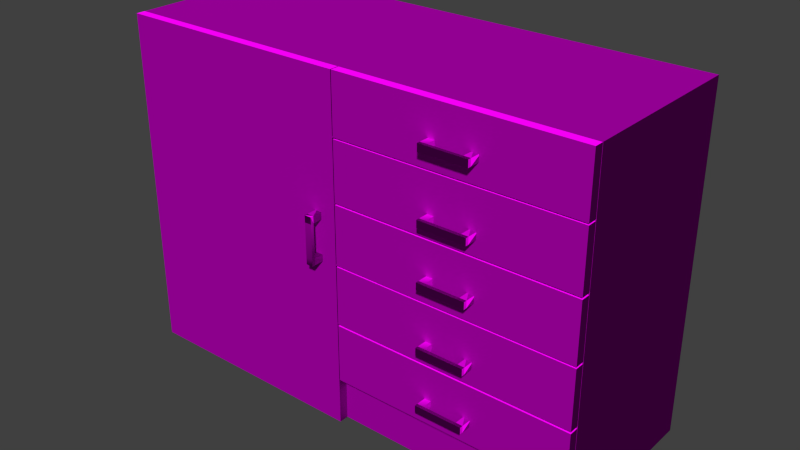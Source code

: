 # Source: decoration_furniture_board_3.blend  (saved by Blender 2.70.0; exported with 4.5.12 LTS)
import bpy
from mathutils import Matrix  # noqa: F401  (used for matrix-valued properties, if any)

bpy.ops.wm.read_factory_settings(use_empty=True)
scene = bpy.context.scene
scene.name = 'Scene'

# ---- collections
col_collection_1 = bpy.data.collections.new('Collection 1'); scene.collection.children.link(col_collection_1)

# ---- images (referenced by path relative to the original .blend; pixels are not part of the script)
import os
ASSET_DIR = os.environ.get("B2B_ASSET_DIR", "")  # directory of the original .blend (textures are referenced by path, not embedded)
HERE = os.path.dirname(os.path.abspath(__file__))  # packed textures are extracted next to this script under _unpacked/

def load_image(name, relpath, width, height, colorspace="sRGB"):
    """Load a texture the original file referenced (path relative to the .blend, or extracted next to this script)."""
    p = next((c for c in (os.path.join(HERE, relpath), os.path.join(ASSET_DIR, relpath)) if relpath and os.path.exists(c)), "")
    if p:
        img = bpy.data.images.load(p, check_existing=True)
        img.name = name
    else:  # same state as the original file: an image datablock whose file is absent (Cycles renders it pink)
        img = bpy.data.images.new(name, width, height)
        img.source = "FILE"
        img.filepath = "//" + (relpath or name)
    img.colorspace_settings.name = colorspace
    return img
img_decoration_furniture_wood_2_normal_jpg = load_image('decoration_furniture_wood_2_normal.jpg', 'Texturen/decoration_furniture_wood_2_normal.jpg', 1024, 1024, 'sRGB')
img_decoration_furniture_wood_2_diffuse_jpg = load_image('decoration_furniture_wood_2_diffuse.jpg', 'Texturen/decoration_furniture_wood_2_diffuse.jpg', 1024, 1024, 'sRGB')
img_decoration_furniture_wood_1_normal_jpg = load_image('decoration_furniture_wood_1_normal.jpg', 'Texturen/decoration_furniture_wood_1_normal.jpg', 1024, 1024, 'sRGB')
img_decoration_furniture_wood_1_diffuse_jpg = load_image('decoration_furniture_wood_1_diffuse.jpg', 'Texturen/decoration_furniture_wood_1_diffuse.jpg', 1024, 1024, 'sRGB')

# ---- materials (node trees are filled in below, after node groups)
mat_decoration_furniture_board_3_opener_wood_2 = bpy.data.materials.new('decoration_furniture_board_3_opener_wood_2')
mat_decoration_furniture_board_3_opener_wood_2.alpha_threshold = 0.0
mat_decoration_furniture_board_3_opener_wood_2.roughness = 0.5
mat_decoration_furniture_board_3_opener_wood_2.line_color = (0.0, 0.0, 0.0, 1.0)
mat_decoration_furniture_board_3_base_wood_1 = bpy.data.materials.new('decoration_furniture_board_3_base_wood_1')
mat_decoration_furniture_board_3_base_wood_1.alpha_threshold = 0.0
mat_decoration_furniture_board_3_base_wood_1.roughness = 0.5
mat_decoration_furniture_board_3_base_wood_1.line_color = (0.0, 0.0, 0.0, 1.0)

# ---- material node trees
mat_decoration_furniture_board_3_opener_wood_2.use_nodes = True; mat_decoration_furniture_board_3_opener_wood_2.node_tree.nodes.clear()
_N = mat_decoration_furniture_board_3_opener_wood_2.node_tree.nodes; _L = mat_decoration_furniture_board_3_opener_wood_2.node_tree.links
n0 = _N.new('ShaderNodeOutputMaterial'); n0.name = 'Material Output'; n0.location = (300, 300)
n1 = _N.new('ShaderNodeTexCoord'); n1.name = 'Texture Coordinate'; n1.location = (-638, 326)
n2 = _N.new('ShaderNodeTexImage'); n2.name = 'Image Texture.001'; n2.location = (-411, 166)
n2.width = 140
n2.image = img_decoration_furniture_wood_2_normal_jpg
n3 = _N.new('ShaderNodeNormalMap'); n3.name = 'Normal Map'; n3.location = (-201, 163)
n4 = _N.new('ShaderNodeTexImage'); n4.name = 'Image Texture'; n4.location = (-386, 457)
n4.width = 140
n4.image = img_decoration_furniture_wood_2_diffuse_jpg
n5 = _N.new('ShaderNodeBsdfDiffuse'); n5.name = 'Diffuse BSDF'; n5.location = (10, 300)
_L.new(n5.outputs[0], n0.inputs[0])
_L.new(n1.outputs[2], n4.inputs[0])
_L.new(n1.outputs[2], n2.inputs[0])
_L.new(n4.outputs[0], n5.inputs[0])
_L.new(n3.outputs[0], n5.inputs[2])
_L.new(n2.outputs[0], n3.inputs[1])
n0.is_active_output = True
mat_decoration_furniture_board_3_base_wood_1.use_nodes = True; mat_decoration_furniture_board_3_base_wood_1.node_tree.nodes.clear()
_N = mat_decoration_furniture_board_3_base_wood_1.node_tree.nodes; _L = mat_decoration_furniture_board_3_base_wood_1.node_tree.links
n0 = _N.new('ShaderNodeOutputMaterial'); n0.name = 'Material Output'; n0.location = (300, 300)
n1 = _N.new('ShaderNodeTexCoord'); n1.name = 'Texture Coordinate'; n1.location = (-638, 326)
n2 = _N.new('ShaderNodeTexImage'); n2.name = 'Image Texture.001'; n2.location = (-411, 166)
n2.width = 140
n2.image = img_decoration_furniture_wood_1_normal_jpg
n3 = _N.new('ShaderNodeNormalMap'); n3.name = 'Normal Map'; n3.location = (-201, 163)
n4 = _N.new('ShaderNodeTexImage'); n4.name = 'Image Texture'; n4.location = (-386, 457)
n4.width = 140
n4.image = img_decoration_furniture_wood_1_diffuse_jpg
n5 = _N.new('ShaderNodeBsdfDiffuse'); n5.name = 'Diffuse BSDF'; n5.location = (10, 300)
_L.new(n5.outputs[0], n0.inputs[0])
_L.new(n1.outputs[2], n4.inputs[0])
_L.new(n1.outputs[2], n2.inputs[0])
_L.new(n4.outputs[0], n5.inputs[0])
_L.new(n3.outputs[0], n5.inputs[2])
_L.new(n2.outputs[0], n3.inputs[1])
n0.is_active_output = True

# ---- world
world_world = bpy.data.worlds.new('World'); scene.world = world_world
world_world.color = (0.05088, 0.05088, 0.05088)
world_world.use_sun_shadow = False
world_world.sun_shadow_jitter_overblur = 0.0
world_world.cycles.sampling_method = 'MANUAL'
world_world.cycles.sample_map_resolution = 256

# ---- meshes
me_cube_013 = bpy.data.meshes.new('Cube.013')
me_cube_013.from_pydata([(-0.03147, -0.08147, 0.03147), (-0.03147, 0.03147, 0.03147), (-0.03147, 0.03147, -0.03147), (-0.03147, -0.08147, -0.03147), (0.03147, -0.08147, 0.03147), (0.03147, 0.03147, 0.03147), (0.03147, 0.03147, -0.03147), (0.03147, -0.08147, -0.03147), (-0.03147, -0.1115, 0.03147), (-0.03147, -0.1115, -0.03147), (0.03147, -0.1115, 0.03147), (0.03147, -0.1115, -0.03147), (-0.3415, -0.08147, 0.03147), (-0.3415, -0.08147, -0.03147), (-0.3415, -0.1115, 0.03147), (-0.3415, -0.1115, -0.03147), (-0.4015, -0.08147, 0.03147), (-0.4015, -0.08147, -0.03147), (-0.4015, -0.1115, 0.03147), (-0.4015, -0.1115, -0.03147), (-0.3415, 0.02853, 0.03147), (-0.3415, 0.02853, -0.03147), (-0.4015, 0.02853, 0.03147), (-0.4015, 0.02853, -0.03147)], [], [(4, 5, 1, 0), (7, 4, 10, 11), (6, 7, 3, 2), (3, 9, 15, 13), (0, 1, 2, 3), (7, 6, 5, 4), (3, 7, 11, 9), (4, 0, 8, 10), (13, 15, 19, 17), (8, 0, 12, 14), (9, 8, 14, 15), (0, 3, 13, 12), (16, 17, 19, 18), (14, 12, 16, 18), (15, 14, 18, 19), (16, 12, 20, 22), (20, 21, 23, 22), (13, 17, 23, 21), (17, 16, 22, 23), (12, 13, 21, 20), (8, 9, 11, 10)])
_uv = me_cube_013.uv_layers.new(name='UVMap')
_uv.uv.foreach_set('vector', [0.01861, 0.9599, 0.01524, 0.9562, 0.02381, 0.9475, 0.0404, 0.932, 6.506e-05, 0.9999, 0.01861, 0.9599, 0.01618, 0.9531, 0.01532, 0.9751, 0.01557, 0.9672, 6.506e-05, 0.9999, 0.01935, 0.932, 0.02381, 0.9531, 0.01935, 0.932, 0.04743, 0.9328, 0.4035, 0.08191, 0.384, 0.06558, 0.0404, 0.932, 0.02381, 0.9475, 0.02381, 0.9531, 0.01935, 0.932, 6.506e-05, 0.9999, 0.01557, 0.9672, 0.01524, 0.9562, 0.01861, 0.9599, 0.01935, 0.932, 6.506e-05, 0.9999, 0.01532, 0.9751, 0.04743, 0.9328, 0.01861, 0.9599, 0.0404, 0.932, 0.02092, 0.9158, 0.01618, 0.9531, 0.384, 0.06558, 0.4035, 0.08191, 0.4069, 0.04666, 0.4043, 0.03939, 0.02092, 0.9158, 0.0404, 0.932, 0.4054, 0.06577, 0.3772, 0.06484, 0.04743, 0.9328, 0.02092, 0.9158, 0.3772, 0.06484, 0.4035, 0.08191, 0.0404, 0.932, 0.01935, 0.932, 0.384, 0.06558, 0.4054, 0.06577, 0.4234, 6.506e-05, 0.4043, 0.03939, 0.4069, 0.04666, 0.4082, 0.02505, 0.3772, 0.06484, 0.4054, 0.06577, 0.4234, 6.506e-05, 0.4082, 0.02505, 0.4035, 0.08191, 0.3772, 0.06484, 0.4082, 0.02505, 0.4069, 0.04666, 0.4234, 6.506e-05, 0.4054, 0.06577, 0.405, 0.04569, 0.4078, 0.03674, 0.405, 0.04569, 0.4011, 0.04694, 0.4041, 0.0414, 0.4078, 0.03674, 0.384, 0.06558, 0.4043, 0.03939, 0.4041, 0.0414, 0.4011, 0.04694, 0.4043, 0.03939, 0.4234, 6.506e-05, 0.4078, 0.03674, 0.4041, 0.0414, 0.4054, 0.06577, 0.384, 0.06558, 0.4011, 0.04694, 0.405, 0.04569, 0.02092, 0.9158, 0.04743, 0.9328, 0.01532, 0.9751, 0.01618, 0.9531])
me_cube_013.materials.append(mat_decoration_furniture_board_3_opener_wood_2)
me_cube_013.use_remesh_preserve_volume = False
me_cube_013.use_remesh_preserve_attributes = False
me_cube_013.use_mirror_vertex_groups = False
me_cube_013.update()
me_cube_012 = bpy.data.meshes.new('Cube.012')
me_cube_012.from_pydata([(-0.03147, -0.08147, 0.03147), (-0.03147, 0.03147, 0.03147), (-0.03147, 0.03147, -0.03147), (-0.03147, -0.08147, -0.03147), (0.03147, -0.08147, 0.03147), (0.03147, 0.03147, 0.03147), (0.03147, 0.03147, -0.03147), (0.03147, -0.08147, -0.03147), (-0.03147, -0.1115, 0.03147), (-0.03147, -0.1115, -0.03147), (0.03147, -0.1115, 0.03147), (0.03147, -0.1115, -0.03147), (-0.3415, -0.08147, 0.03147), (-0.3415, -0.08147, -0.03147), (-0.3415, -0.1115, 0.03147), (-0.3415, -0.1115, -0.03147), (-0.4015, -0.08147, 0.03147), (-0.4015, -0.08147, -0.03147), (-0.4015, -0.1115, 0.03147), (-0.4015, -0.1115, -0.03147), (-0.3415, 0.02853, 0.03147), (-0.3415, 0.02853, -0.03147), (-0.4015, 0.02853, 0.03147), (-0.4015, 0.02853, -0.03147)], [], [(4, 5, 1, 0), (7, 4, 10, 11), (6, 7, 3, 2), (3, 9, 15, 13), (0, 1, 2, 3), (7, 6, 5, 4), (3, 7, 11, 9), (4, 0, 8, 10), (13, 15, 19, 17), (8, 0, 12, 14), (9, 8, 14, 15), (0, 3, 13, 12), (16, 17, 19, 18), (14, 12, 16, 18), (15, 14, 18, 19), (16, 12, 20, 22), (20, 21, 23, 22), (13, 17, 23, 21), (17, 16, 22, 23), (12, 13, 21, 20), (8, 9, 11, 10)])
_uv = me_cube_012.uv_layers.new(name='UVMap')
_uv.uv.foreach_set('vector', [0.01861, 0.9599, 0.01524, 0.9562, 0.02381, 0.9475, 0.0404, 0.932, 6.506e-05, 0.9999, 0.01861, 0.9599, 0.01618, 0.9531, 0.01532, 0.9751, 0.01557, 0.9672, 6.506e-05, 0.9999, 0.01935, 0.932, 0.02381, 0.9531, 0.01935, 0.932, 0.04743, 0.9328, 0.4035, 0.08191, 0.384, 0.06558, 0.0404, 0.932, 0.02381, 0.9475, 0.02381, 0.9531, 0.01935, 0.932, 6.506e-05, 0.9999, 0.01557, 0.9672, 0.01524, 0.9562, 0.01861, 0.9599, 0.01935, 0.932, 6.506e-05, 0.9999, 0.01532, 0.9751, 0.04743, 0.9328, 0.01861, 0.9599, 0.0404, 0.932, 0.02092, 0.9158, 0.01618, 0.9531, 0.384, 0.06558, 0.4035, 0.08191, 0.4069, 0.04666, 0.4043, 0.03939, 0.02092, 0.9158, 0.0404, 0.932, 0.4054, 0.06577, 0.3772, 0.06484, 0.04743, 0.9328, 0.02092, 0.9158, 0.3772, 0.06484, 0.4035, 0.08191, 0.0404, 0.932, 0.01935, 0.932, 0.384, 0.06558, 0.4054, 0.06577, 0.4234, 6.506e-05, 0.4043, 0.03939, 0.4069, 0.04666, 0.4082, 0.02505, 0.3772, 0.06484, 0.4054, 0.06577, 0.4234, 6.506e-05, 0.4082, 0.02505, 0.4035, 0.08191, 0.3772, 0.06484, 0.4082, 0.02505, 0.4069, 0.04666, 0.4234, 6.506e-05, 0.4054, 0.06577, 0.405, 0.04569, 0.4078, 0.03674, 0.405, 0.04569, 0.4011, 0.04694, 0.4041, 0.0414, 0.4078, 0.03674, 0.384, 0.06558, 0.4043, 0.03939, 0.4041, 0.0414, 0.4011, 0.04694, 0.4043, 0.03939, 0.4234, 6.506e-05, 0.4078, 0.03674, 0.4041, 0.0414, 0.4054, 0.06577, 0.384, 0.06558, 0.4011, 0.04694, 0.405, 0.04569, 0.02092, 0.9158, 0.04743, 0.9328, 0.01532, 0.9751, 0.01618, 0.9531])
me_cube_012.materials.append(mat_decoration_furniture_board_3_opener_wood_2)
me_cube_012.use_remesh_preserve_volume = False
me_cube_012.use_remesh_preserve_attributes = False
me_cube_012.use_mirror_vertex_groups = False
me_cube_012.update()
me_cube_011 = bpy.data.meshes.new('Cube.011')
me_cube_011.from_pydata([(-0.03147, -0.08147, 0.03147), (-0.03147, 0.03147, 0.03147), (-0.03147, 0.03147, -0.03147), (-0.03147, -0.08147, -0.03147), (0.03147, -0.08147, 0.03147), (0.03147, 0.03147, 0.03147), (0.03147, 0.03147, -0.03147), (0.03147, -0.08147, -0.03147), (-0.03147, -0.1115, 0.03147), (-0.03147, -0.1115, -0.03147), (0.03147, -0.1115, 0.03147), (0.03147, -0.1115, -0.03147), (-0.3415, -0.08147, 0.03147), (-0.3415, -0.08147, -0.03147), (-0.3415, -0.1115, 0.03147), (-0.3415, -0.1115, -0.03147), (-0.4015, -0.08147, 0.03147), (-0.4015, -0.08147, -0.03147), (-0.4015, -0.1115, 0.03147), (-0.4015, -0.1115, -0.03147), (-0.3415, 0.02853, 0.03147), (-0.3415, 0.02853, -0.03147), (-0.4015, 0.02853, 0.03147), (-0.4015, 0.02853, -0.03147)], [], [(4, 5, 1, 0), (7, 4, 10, 11), (6, 7, 3, 2), (3, 9, 15, 13), (0, 1, 2, 3), (7, 6, 5, 4), (3, 7, 11, 9), (4, 0, 8, 10), (13, 15, 19, 17), (8, 0, 12, 14), (9, 8, 14, 15), (0, 3, 13, 12), (16, 17, 19, 18), (14, 12, 16, 18), (15, 14, 18, 19), (16, 12, 20, 22), (20, 21, 23, 22), (13, 17, 23, 21), (17, 16, 22, 23), (12, 13, 21, 20), (8, 9, 11, 10)])
_uv = me_cube_011.uv_layers.new(name='UVMap')
_uv.uv.foreach_set('vector', [0.01861, 0.9599, 0.01524, 0.9562, 0.02381, 0.9475, 0.0404, 0.932, 6.506e-05, 0.9999, 0.01861, 0.9599, 0.01618, 0.9531, 0.01532, 0.9751, 0.01557, 0.9672, 6.506e-05, 0.9999, 0.01935, 0.932, 0.02381, 0.9531, 0.01935, 0.932, 0.04743, 0.9328, 0.4035, 0.08191, 0.384, 0.06558, 0.0404, 0.932, 0.02381, 0.9475, 0.02381, 0.9531, 0.01935, 0.932, 6.506e-05, 0.9999, 0.01557, 0.9672, 0.01524, 0.9562, 0.01861, 0.9599, 0.01935, 0.932, 6.506e-05, 0.9999, 0.01532, 0.9751, 0.04743, 0.9328, 0.01861, 0.9599, 0.0404, 0.932, 0.02092, 0.9158, 0.01618, 0.9531, 0.384, 0.06558, 0.4035, 0.08191, 0.4069, 0.04666, 0.4043, 0.03939, 0.02092, 0.9158, 0.0404, 0.932, 0.4054, 0.06577, 0.3772, 0.06484, 0.04743, 0.9328, 0.02092, 0.9158, 0.3772, 0.06484, 0.4035, 0.08191, 0.0404, 0.932, 0.01935, 0.932, 0.384, 0.06558, 0.4054, 0.06577, 0.4234, 6.506e-05, 0.4043, 0.03939, 0.4069, 0.04666, 0.4082, 0.02505, 0.3772, 0.06484, 0.4054, 0.06577, 0.4234, 6.506e-05, 0.4082, 0.02505, 0.4035, 0.08191, 0.3772, 0.06484, 0.4082, 0.02505, 0.4069, 0.04666, 0.4234, 6.506e-05, 0.4054, 0.06577, 0.405, 0.04569, 0.4078, 0.03674, 0.405, 0.04569, 0.4011, 0.04694, 0.4041, 0.0414, 0.4078, 0.03674, 0.384, 0.06558, 0.4043, 0.03939, 0.4041, 0.0414, 0.4011, 0.04694, 0.4043, 0.03939, 0.4234, 6.506e-05, 0.4078, 0.03674, 0.4041, 0.0414, 0.4054, 0.06577, 0.384, 0.06558, 0.4011, 0.04694, 0.405, 0.04569, 0.02092, 0.9158, 0.04743, 0.9328, 0.01532, 0.9751, 0.01618, 0.9531])
me_cube_011.materials.append(mat_decoration_furniture_board_3_opener_wood_2)
me_cube_011.use_remesh_preserve_volume = False
me_cube_011.use_remesh_preserve_attributes = False
me_cube_011.use_mirror_vertex_groups = False
me_cube_011.update()
me_cube_010 = bpy.data.meshes.new('Cube.010')
me_cube_010.from_pydata([(-0.03147, -0.08147, 0.03147), (-0.03147, 0.03147, 0.03147), (-0.03147, 0.03147, -0.03147), (-0.03147, -0.08147, -0.03147), (0.03147, -0.08147, 0.03147), (0.03147, 0.03147, 0.03147), (0.03147, 0.03147, -0.03147), (0.03147, -0.08147, -0.03147), (-0.03147, -0.1115, 0.03147), (-0.03147, -0.1115, -0.03147), (0.03147, -0.1115, 0.03147), (0.03147, -0.1115, -0.03147), (-0.3415, -0.08147, 0.03147), (-0.3415, -0.08147, -0.03147), (-0.3415, -0.1115, 0.03147), (-0.3415, -0.1115, -0.03147), (-0.4015, -0.08147, 0.03147), (-0.4015, -0.08147, -0.03147), (-0.4015, -0.1115, 0.03147), (-0.4015, -0.1115, -0.03147), (-0.3415, 0.02853, 0.03147), (-0.3415, 0.02853, -0.03147), (-0.4015, 0.02853, 0.03147), (-0.4015, 0.02853, -0.03147)], [], [(4, 5, 1, 0), (7, 4, 10, 11), (6, 7, 3, 2), (3, 9, 15, 13), (0, 1, 2, 3), (7, 6, 5, 4), (3, 7, 11, 9), (4, 0, 8, 10), (13, 15, 19, 17), (8, 0, 12, 14), (9, 8, 14, 15), (0, 3, 13, 12), (16, 17, 19, 18), (14, 12, 16, 18), (15, 14, 18, 19), (16, 12, 20, 22), (20, 21, 23, 22), (13, 17, 23, 21), (17, 16, 22, 23), (12, 13, 21, 20), (8, 9, 11, 10)])
_uv = me_cube_010.uv_layers.new(name='UVMap')
_uv.uv.foreach_set('vector', [0.01861, 0.9599, 0.01524, 0.9562, 0.02381, 0.9475, 0.0404, 0.932, 6.506e-05, 0.9999, 0.01861, 0.9599, 0.01618, 0.9531, 0.01532, 0.9751, 0.01557, 0.9672, 6.506e-05, 0.9999, 0.01935, 0.932, 0.02381, 0.9531, 0.01935, 0.932, 0.04743, 0.9328, 0.4035, 0.08191, 0.384, 0.06558, 0.0404, 0.932, 0.02381, 0.9475, 0.02381, 0.9531, 0.01935, 0.932, 6.506e-05, 0.9999, 0.01557, 0.9672, 0.01524, 0.9562, 0.01861, 0.9599, 0.01935, 0.932, 6.506e-05, 0.9999, 0.01532, 0.9751, 0.04743, 0.9328, 0.01861, 0.9599, 0.0404, 0.932, 0.02092, 0.9158, 0.01618, 0.9531, 0.384, 0.06558, 0.4035, 0.08191, 0.4069, 0.04666, 0.4043, 0.03939, 0.02092, 0.9158, 0.0404, 0.932, 0.4054, 0.06577, 0.3772, 0.06484, 0.04743, 0.9328, 0.02092, 0.9158, 0.3772, 0.06484, 0.4035, 0.08191, 0.0404, 0.932, 0.01935, 0.932, 0.384, 0.06558, 0.4054, 0.06577, 0.4234, 6.506e-05, 0.4043, 0.03939, 0.4069, 0.04666, 0.4082, 0.02505, 0.3772, 0.06484, 0.4054, 0.06577, 0.4234, 6.506e-05, 0.4082, 0.02505, 0.4035, 0.08191, 0.3772, 0.06484, 0.4082, 0.02505, 0.4069, 0.04666, 0.4234, 6.506e-05, 0.4054, 0.06577, 0.405, 0.04569, 0.4078, 0.03674, 0.405, 0.04569, 0.4011, 0.04694, 0.4041, 0.0414, 0.4078, 0.03674, 0.384, 0.06558, 0.4043, 0.03939, 0.4041, 0.0414, 0.4011, 0.04694, 0.4043, 0.03939, 0.4234, 6.506e-05, 0.4078, 0.03674, 0.4041, 0.0414, 0.4054, 0.06577, 0.384, 0.06558, 0.4011, 0.04694, 0.405, 0.04569, 0.02092, 0.9158, 0.04743, 0.9328, 0.01532, 0.9751, 0.01618, 0.9531])
me_cube_010.materials.append(mat_decoration_furniture_board_3_opener_wood_2)
me_cube_010.use_remesh_preserve_volume = False
me_cube_010.use_remesh_preserve_attributes = False
me_cube_010.use_mirror_vertex_groups = False
me_cube_010.update()
me_cube_008 = bpy.data.meshes.new('Cube.008')
me_cube_008.from_pydata([(-0.003148, 0.9, 1.036), (-0.003148, 0.8164, 1.036), (-2.194, 0.8164, 1.036), (-2.194, 0.9, 1.036), (-0.003147, 0.9, 1.563), (-0.00315, 0.8164, 1.563), (-2.194, 0.8164, 1.563), (-2.194, 0.9, 1.563)], [], [(0, 1, 2, 3), (4, 7, 6, 5), (0, 4, 5, 1), (1, 5, 6, 2), (2, 6, 7, 3)])
_uv = me_cube_008.uv_layers.new(name='UVMap')
_uv.uv.foreach_set('vector', [0.967, 0.7769, 0.9916, 0.8019, -0.0002293, 0.8041, -0.02485, 0.779, 1.021, 1.023, 0.02938, 1.025, 0.004761, 0.9996, 0.9966, 0.9975, 1.041, 0.8018, 1.046, 0.9974, 0.9966, 0.9975, 0.9916, 0.8019, 0.9916, 0.8019, 0.9966, 0.9975, 0.004761, 0.9996, -0.0002293, 0.8041, -0.0002293, 0.8041, 0.004761, 0.9996, -0.04481, 0.9997, -0.0498, 0.8042])
me_cube_008.materials.append(mat_decoration_furniture_board_3_base_wood_1)
me_cube_008.use_remesh_preserve_volume = False
me_cube_008.use_remesh_preserve_attributes = False
me_cube_008.use_mirror_vertex_groups = False
me_cube_008.update()
me_cube_007 = bpy.data.meshes.new('Cube.007')
me_cube_007.from_pydata([(-0.003148, 0.9, 1.036), (-0.003148, 0.8164, 1.036), (-2.194, 0.8164, 1.036), (-2.194, 0.9, 1.036), (-0.003147, 0.9, 1.563), (-0.00315, 0.8164, 1.563), (-2.194, 0.8164, 1.563), (-2.194, 0.9, 1.563)], [], [(0, 1, 2, 3), (4, 7, 6, 5), (0, 4, 5, 1), (1, 5, 6, 2), (2, 6, 7, 3)])
_uv = me_cube_007.uv_layers.new(name='UVMap')
_uv.uv.foreach_set('vector', [0.967, 0.7769, 0.9916, 0.8019, -0.0002293, 0.8041, -0.02485, 0.779, 1.021, 1.023, 0.02938, 1.025, 0.004761, 0.9996, 0.9966, 0.9975, 1.041, 0.8018, 1.046, 0.9974, 0.9966, 0.9975, 0.9916, 0.8019, 0.9916, 0.8019, 0.9966, 0.9975, 0.004761, 0.9996, -0.0002293, 0.8041, -0.0002293, 0.8041, 0.004761, 0.9996, -0.04481, 0.9997, -0.0498, 0.8042])
me_cube_007.materials.append(mat_decoration_furniture_board_3_base_wood_1)
me_cube_007.use_remesh_preserve_volume = False
me_cube_007.use_remesh_preserve_attributes = False
me_cube_007.use_mirror_vertex_groups = False
me_cube_007.update()
me_cube_006 = bpy.data.meshes.new('Cube.006')
me_cube_006.from_pydata([(-0.003148, 0.9, 1.036), (-0.003148, 0.8164, 1.036), (-2.194, 0.8164, 1.036), (-2.194, 0.9, 1.036), (-0.003147, 0.9, 1.563), (-0.00315, 0.8164, 1.563), (-2.194, 0.8164, 1.563), (-2.194, 0.9, 1.563)], [], [(0, 1, 2, 3), (4, 7, 6, 5), (0, 4, 5, 1), (1, 5, 6, 2), (2, 6, 7, 3)])
_uv = me_cube_006.uv_layers.new(name='UVMap')
_uv.uv.foreach_set('vector', [0.967, 0.7769, 0.9916, 0.8019, -0.0002293, 0.8041, -0.02485, 0.779, 1.021, 1.023, 0.02938, 1.025, 0.004761, 0.9996, 0.9966, 0.9975, 1.041, 0.8018, 1.046, 0.9974, 0.9966, 0.9975, 0.9916, 0.8019, 0.9916, 0.8019, 0.9966, 0.9975, 0.004761, 0.9996, -0.0002293, 0.8041, -0.0002293, 0.8041, 0.004761, 0.9996, -0.04481, 0.9997, -0.0498, 0.8042])
me_cube_006.materials.append(mat_decoration_furniture_board_3_base_wood_1)
me_cube_006.use_remesh_preserve_volume = False
me_cube_006.use_remesh_preserve_attributes = False
me_cube_006.use_mirror_vertex_groups = False
me_cube_006.update()
me_cube_005 = bpy.data.meshes.new('Cube.005')
me_cube_005.from_pydata([(-0.003148, 0.9, 1.036), (-0.003148, 0.8164, 1.036), (-2.194, 0.8164, 1.036), (-2.194, 0.9, 1.036), (-0.003147, 0.9, 1.563), (-0.00315, 0.8164, 1.563), (-2.194, 0.8164, 1.563), (-2.194, 0.9, 1.563)], [], [(0, 1, 2, 3), (4, 7, 6, 5), (0, 4, 5, 1), (1, 5, 6, 2), (2, 6, 7, 3)])
_uv = me_cube_005.uv_layers.new(name='UVMap')
_uv.uv.foreach_set('vector', [0.967, 0.7769, 0.9916, 0.8019, -0.0002293, 0.8041, -0.02485, 0.779, 1.021, 1.023, 0.02938, 1.025, 0.004761, 0.9996, 0.9966, 0.9975, 1.041, 0.8018, 1.046, 0.9974, 0.9966, 0.9975, 0.9916, 0.8019, 0.9916, 0.8019, 0.9966, 0.9975, 0.004761, 0.9996, -0.0002293, 0.8041, -0.0002293, 0.8041, 0.004761, 0.9996, -0.04481, 0.9997, -0.0498, 0.8042])
me_cube_005.materials.append(mat_decoration_furniture_board_3_base_wood_1)
me_cube_005.use_remesh_preserve_volume = False
me_cube_005.use_remesh_preserve_attributes = False
me_cube_005.use_mirror_vertex_groups = False
me_cube_005.update()
me_cube_004 = bpy.data.meshes.new('Cube.004')
me_cube_004.from_pydata([(-0.003148, 0.9, 1.036), (-0.003148, 0.8164, 1.036), (-2.194, 0.8164, 1.036), (-2.194, 0.9, 1.036), (-0.003147, 0.9, 1.563), (-0.00315, 0.8164, 1.563), (-2.194, 0.8164, 1.563), (-2.194, 0.9, 1.563)], [], [(0, 1, 2, 3), (4, 7, 6, 5), (0, 4, 5, 1), (1, 5, 6, 2), (2, 6, 7, 3)])
_uv = me_cube_004.uv_layers.new(name='UVMap')
_uv.uv.foreach_set('vector', [0.967, 0.7769, 0.9916, 0.8019, -0.0002293, 0.8041, -0.02485, 0.779, 1.021, 1.023, 0.02938, 1.025, 0.004761, 0.9996, 0.9966, 0.9975, 1.041, 0.8018, 1.046, 0.9974, 0.9966, 0.9975, 0.9916, 0.8019, 0.9916, 0.8019, 0.9966, 0.9975, 0.004761, 0.9996, -0.0002293, 0.8041, -0.0002293, 0.8041, 0.004761, 0.9996, -0.04481, 0.9997, -0.0498, 0.8042])
me_cube_004.materials.append(mat_decoration_furniture_board_3_base_wood_1)
me_cube_004.use_remesh_preserve_volume = False
me_cube_004.use_remesh_preserve_attributes = False
me_cube_004.use_mirror_vertex_groups = False
me_cube_004.update()
me_cube_003 = bpy.data.meshes.new('Cube.003')
me_cube_003.from_pydata([(-0.03147, -0.08147, -0.03147), (-0.03147, 0.03147, -0.03147), (0.03147, 0.03147, -0.03147), (0.03147, -0.08147, -0.03147), (-0.03147, -0.08147, 0.03147), (-0.03147, 0.03147, 0.03147), (0.03147, 0.03147, 0.03147), (0.03147, -0.08147, 0.03147), (-0.03147, -0.1115, -0.03147), (0.03147, -0.1115, -0.03147), (-0.03147, -0.1115, 0.03147), (0.03147, -0.1115, 0.03147), (-0.03147, -0.08147, -0.3415), (0.03147, -0.08147, -0.3415), (-0.03147, -0.1115, -0.3415), (0.03147, -0.1115, -0.3415), (-0.03147, -0.08147, -0.4015), (0.03147, -0.08147, -0.4015), (-0.03147, -0.1115, -0.4015), (0.03147, -0.1115, -0.4015), (-0.03147, 0.02853, -0.3415), (0.03147, 0.02853, -0.3415), (-0.03147, 0.02853, -0.4015), (0.03147, 0.02853, -0.4015)], [], [(4, 5, 1, 0), (7, 4, 10, 11), (6, 7, 3, 2), (3, 9, 15, 13), (0, 1, 2, 3), (7, 6, 5, 4), (3, 7, 11, 9), (4, 0, 8, 10), (13, 15, 19, 17), (8, 0, 12, 14), (9, 8, 14, 15), (0, 3, 13, 12), (16, 17, 19, 18), (14, 12, 16, 18), (15, 14, 18, 19), (16, 12, 20, 22), (20, 21, 23, 22), (13, 17, 23, 21), (17, 16, 22, 23), (12, 13, 21, 20), (8, 9, 11, 10)])
_uv = me_cube_003.uv_layers.new(name='UVMap')
_uv.uv.foreach_set('vector', [0.01861, 0.9599, 0.01524, 0.9562, 0.02381, 0.9475, 0.0404, 0.932, 6.506e-05, 0.9999, 0.01861, 0.9599, 0.01618, 0.9531, 0.01532, 0.9751, 0.01557, 0.9672, 6.506e-05, 0.9999, 0.01935, 0.932, 0.02381, 0.9531, 0.01935, 0.932, 0.04743, 0.9328, 0.4035, 0.08191, 0.384, 0.06558, 0.0404, 0.932, 0.02381, 0.9475, 0.02381, 0.9531, 0.01935, 0.932, 6.506e-05, 0.9999, 0.01557, 0.9672, 0.01524, 0.9562, 0.01861, 0.9599, 0.01935, 0.932, 6.506e-05, 0.9999, 0.01532, 0.9751, 0.04743, 0.9328, 0.01861, 0.9599, 0.0404, 0.932, 0.02092, 0.9158, 0.01618, 0.9531, 0.384, 0.06558, 0.4035, 0.08191, 0.4069, 0.04666, 0.4043, 0.03939, 0.02092, 0.9158, 0.0404, 0.932, 0.4054, 0.06577, 0.3772, 0.06484, 0.04743, 0.9328, 0.02092, 0.9158, 0.3772, 0.06484, 0.4035, 0.08191, 0.0404, 0.932, 0.01935, 0.932, 0.384, 0.06558, 0.4054, 0.06577, 0.4234, 6.506e-05, 0.4043, 0.03939, 0.4069, 0.04666, 0.4082, 0.02505, 0.3772, 0.06484, 0.4054, 0.06577, 0.4234, 6.506e-05, 0.4082, 0.02505, 0.4035, 0.08191, 0.3772, 0.06484, 0.4082, 0.02505, 0.4069, 0.04666, 0.4234, 6.506e-05, 0.4054, 0.06577, 0.405, 0.04569, 0.4078, 0.03674, 0.405, 0.04569, 0.4011, 0.04694, 0.4041, 0.0414, 0.4078, 0.03674, 0.384, 0.06558, 0.4043, 0.03939, 0.4041, 0.0414, 0.4011, 0.04694, 0.4043, 0.03939, 0.4234, 6.506e-05, 0.4078, 0.03674, 0.4041, 0.0414, 0.4054, 0.06577, 0.384, 0.06558, 0.4011, 0.04694, 0.405, 0.04569, 0.02092, 0.9158, 0.04743, 0.9328, 0.01532, 0.9751, 0.01618, 0.9531])
me_cube_003.materials.append(mat_decoration_furniture_board_3_opener_wood_2)
me_cube_003.use_remesh_preserve_volume = False
me_cube_003.use_remesh_preserve_attributes = False
me_cube_003.use_mirror_vertex_groups = False
me_cube_003.update()
me_cube_002 = bpy.data.meshes.new('Cube.002')
me_cube_002.from_pydata([(-0.03147, -0.08147, 0.03147), (-0.03147, 0.03147, 0.03147), (-0.03147, 0.03147, -0.03147), (-0.03147, -0.08147, -0.03147), (0.03147, -0.08147, 0.03147), (0.03147, 0.03147, 0.03147), (0.03147, 0.03147, -0.03147), (0.03147, -0.08147, -0.03147), (-0.03147, -0.1115, 0.03147), (-0.03147, -0.1115, -0.03147), (0.03147, -0.1115, 0.03147), (0.03147, -0.1115, -0.03147), (-0.3415, -0.08147, 0.03147), (-0.3415, -0.08147, -0.03147), (-0.3415, -0.1115, 0.03147), (-0.3415, -0.1115, -0.03147), (-0.4015, -0.08147, 0.03147), (-0.4015, -0.08147, -0.03147), (-0.4015, -0.1115, 0.03147), (-0.4015, -0.1115, -0.03147), (-0.3415, 0.02853, 0.03147), (-0.3415, 0.02853, -0.03147), (-0.4015, 0.02853, 0.03147), (-0.4015, 0.02853, -0.03147)], [], [(4, 5, 1, 0), (7, 4, 10, 11), (6, 7, 3, 2), (3, 9, 15, 13), (0, 1, 2, 3), (7, 6, 5, 4), (3, 7, 11, 9), (4, 0, 8, 10), (13, 15, 19, 17), (8, 0, 12, 14), (9, 8, 14, 15), (0, 3, 13, 12), (16, 17, 19, 18), (14, 12, 16, 18), (15, 14, 18, 19), (16, 12, 20, 22), (20, 21, 23, 22), (13, 17, 23, 21), (17, 16, 22, 23), (12, 13, 21, 20), (8, 9, 11, 10)])
_uv = me_cube_002.uv_layers.new(name='UVMap')
_uv.uv.foreach_set('vector', [0.01861, 0.9599, 0.01524, 0.9562, 0.02381, 0.9475, 0.0404, 0.932, 6.506e-05, 0.9999, 0.01861, 0.9599, 0.01618, 0.9531, 0.01532, 0.9751, 0.01557, 0.9672, 6.506e-05, 0.9999, 0.01935, 0.932, 0.02381, 0.9531, 0.01935, 0.932, 0.04743, 0.9328, 0.4035, 0.08191, 0.384, 0.06558, 0.0404, 0.932, 0.02381, 0.9475, 0.02381, 0.9531, 0.01935, 0.932, 6.506e-05, 0.9999, 0.01557, 0.9672, 0.01524, 0.9562, 0.01861, 0.9599, 0.01935, 0.932, 6.506e-05, 0.9999, 0.01532, 0.9751, 0.04743, 0.9328, 0.01861, 0.9599, 0.0404, 0.932, 0.02092, 0.9158, 0.01618, 0.9531, 0.384, 0.06558, 0.4035, 0.08191, 0.4069, 0.04666, 0.4043, 0.03939, 0.02092, 0.9158, 0.0404, 0.932, 0.4054, 0.06577, 0.3772, 0.06484, 0.04743, 0.9328, 0.02092, 0.9158, 0.3772, 0.06484, 0.4035, 0.08191, 0.0404, 0.932, 0.01935, 0.932, 0.384, 0.06558, 0.4054, 0.06577, 0.4234, 6.506e-05, 0.4043, 0.03939, 0.4069, 0.04666, 0.4082, 0.02505, 0.3772, 0.06484, 0.4054, 0.06577, 0.4234, 6.506e-05, 0.4082, 0.02505, 0.4035, 0.08191, 0.3772, 0.06484, 0.4082, 0.02505, 0.4069, 0.04666, 0.4234, 6.506e-05, 0.4054, 0.06577, 0.405, 0.04569, 0.4078, 0.03674, 0.405, 0.04569, 0.4011, 0.04694, 0.4041, 0.0414, 0.4078, 0.03674, 0.384, 0.06558, 0.4043, 0.03939, 0.4041, 0.0414, 0.4011, 0.04694, 0.4043, 0.03939, 0.4234, 6.506e-05, 0.4078, 0.03674, 0.4041, 0.0414, 0.4054, 0.06577, 0.384, 0.06558, 0.4011, 0.04694, 0.405, 0.04569, 0.02092, 0.9158, 0.04743, 0.9328, 0.01532, 0.9751, 0.01618, 0.9531])
me_cube_002.materials.append(mat_decoration_furniture_board_3_opener_wood_2)
me_cube_002.use_remesh_preserve_volume = False
me_cube_002.use_remesh_preserve_attributes = False
me_cube_002.use_mirror_vertex_groups = False
me_cube_002.update()
me_cube_001 = bpy.data.meshes.new('Cube.001')
me_cube_001.from_pydata([(-0.003148, 0.9, -1.563), (-0.003148, 0.8164, -1.563), (-2.194, 0.8164, -1.563), (-2.194, 0.9, -1.563), (-0.003147, 0.9, 1.563), (-0.00315, 0.8164, 1.563), (-2.194, 0.8164, 1.563), (-2.194, 0.9, 1.563)], [], [(0, 1, 2, 3), (4, 7, 6, 5), (0, 4, 5, 1), (1, 5, 6, 2), (2, 6, 7, 3)])
_uv = me_cube_001.uv_layers.new(name='UVMap')
_uv.uv.foreach_set('vector', [0.967, -0.02039, 0.9916, 0.004671, -0.0002293, 0.006788, -0.02485, -0.01827, 1.021, 1.023, 0.02938, 1.025, 0.004761, 0.9996, 0.9966, 0.9975, 1.041, 0.00456, 1.046, 0.9974, 0.9966, 0.9975, 0.9916, 0.004671, 0.9916, 0.004671, 0.9966, 0.9975, 0.004761, 0.9996, -0.0002293, 0.006788, -0.0002293, 0.006788, 0.004761, 0.9996, -0.04481, 0.9997, -0.0498, 0.006899])
me_cube_001.materials.append(mat_decoration_furniture_board_3_base_wood_1)
me_cube_001.use_remesh_preserve_volume = False
me_cube_001.use_remesh_preserve_attributes = False
me_cube_001.use_mirror_vertex_groups = False
me_cube_001.update()
me_cube = bpy.data.meshes.new('Cube')
me_cube.from_pydata([(2.194, 0.7958, -1.563), (2.194, -0.7958, -1.563), (-2.194, -0.7958, -1.563), (-2.194, 0.7958, -1.563), (2.194, 0.7958, 1.563), (2.194, -0.7958, 1.563), (-2.194, -0.7958, 1.563), (-2.194, 0.7958, 1.563)], [], [(0, 1, 2, 3), (4, 7, 6, 5), (0, 4, 5, 1), (2, 6, 7, 3), (4, 0, 3, 7), (2, 1, 5, 6)])
_uv = me_cube.uv_layers.new(name='UVMap')
_uv.uv.foreach_set('vector', [0.9744, 0.221, 0.9744, 0.5428, 0.02594, 0.5428, 0.02594, 0.221, 0.9744, 0.221, 0.9744, 0.5428, 0.02594, 0.5428, 0.02594, 0.221, 0.9823, 0.0102, 0.9823, 0.9941, 0.006716, 0.9941, 0.006716, 0.0102, 0.006716, 0.9941, 0.006716, 0.0102, 0.9823, 0.0102, 0.9823, 0.9941, 0.9823, 0.0102, 0.9823, 0.9941, 0.006716, 0.9941, 0.006716, 0.0102, 0.01195, 0.005318, 0.9953, 0.008743, 0.9995, 0.9926, 0.01022, 0.9929])
me_cube.materials.append(mat_decoration_furniture_board_3_base_wood_1)
me_cube.use_remesh_preserve_volume = False
me_cube.use_remesh_preserve_attributes = False
me_cube.use_mirror_vertex_groups = False
me_cube.update()

# ---- objects
ob_cube_012 = bpy.data.objects.new('Cube.012', me_cube_013)
ob_cube_011 = bpy.data.objects.new('Cube.011', me_cube_012)
ob_cube_010 = bpy.data.objects.new('Cube.010', me_cube_011)
ob_cube_009 = bpy.data.objects.new('Cube.009', me_cube_010)
ob_cube_008 = bpy.data.objects.new('Cube.008', me_cube_008)
ob_cube_007 = bpy.data.objects.new('Cube.007', me_cube_007)
ob_cube_006 = bpy.data.objects.new('Cube.006', me_cube_006)
ob_cube_005 = bpy.data.objects.new('Cube.005', me_cube_005)
ob_cube_004 = bpy.data.objects.new('Cube.004', me_cube_004)
ob_cube_003 = bpy.data.objects.new('Cube.003', me_cube_003)
ob_cube_002 = bpy.data.objects.new('Cube.002', me_cube_002)
ob_cube_001 = bpy.data.objects.new('Cube.001', me_cube_001)
ob_cube = bpy.data.objects.new('Cube', me_cube)

# ---- transforms, parenting, visibility, modifiers, constraints
ob_cube_012.location = (1.299, -0.8899, -0.9369)
ob_cube_012.lineart.crease_threshold = 0.0
ob_cube_011.location = (1.299, -0.8899, 0.1504)
ob_cube_011.lineart.crease_threshold = 0.0
ob_cube_010.location = (1.299, -0.8899, -0.4129)
ob_cube_010.lineart.crease_threshold = 0.0
ob_cube_009.location = (1.299, -0.8899, 0.657)
ob_cube_009.lineart.crease_threshold = 0.0
ob_cube_008.location = (2.197, -1.7, -2.169)
ob_cube_008.lock_rotations_4d = False
ob_cube_008.empty_display_type = 'ARROWS'
ob_cube_008.lineart.crease_threshold = 0.0
ob_cube_007.location = (2.197, -1.7, -1.084)
ob_cube_007.lock_rotations_4d = False
ob_cube_007.empty_display_type = 'ARROWS'
ob_cube_007.lineart.crease_threshold = 0.0
ob_cube_006.location = (2.197, -1.7, -1.625)
ob_cube_006.lock_rotations_4d = False
ob_cube_006.empty_display_type = 'ARROWS'
ob_cube_006.lineart.crease_threshold = 0.0
ob_cube_005.location = (2.197, -1.7, -0.541)
ob_cube_005.lock_rotations_4d = False
ob_cube_005.empty_display_type = 'ARROWS'
ob_cube_005.lineart.crease_threshold = 0.0
ob_cube_004.location = (2.197, -1.7, 0.0)
ob_cube_004.lock_rotations_4d = False
ob_cube_004.empty_display_type = 'ARROWS'
ob_cube_004.lineart.crease_threshold = 0.0
ob_cube_003.location = (-0.1751, -0.8899, 0.3398)
ob_cube_003.lineart.crease_threshold = 0.0
ob_cube_002.location = (1.299, -0.8899, 1.24)
ob_cube_002.lineart.crease_threshold = 0.0
ob_cube_001.location = (0.0, -1.7, 0.0)
ob_cube_001.lock_rotations_4d = False
ob_cube_001.empty_display_type = 'ARROWS'
ob_cube_001.lineart.crease_threshold = 0.0
ob_cube.location = (0.0, 0.0, 0.0)
ob_cube.lock_rotations_4d = False
ob_cube.empty_display_type = 'ARROWS'
ob_cube.lineart.crease_threshold = 0.0

# ---- collection membership
col_collection_1.objects.link(ob_cube_012)
col_collection_1.objects.link(ob_cube_011)
col_collection_1.objects.link(ob_cube_010)
col_collection_1.objects.link(ob_cube_009)
col_collection_1.objects.link(ob_cube_008)
col_collection_1.objects.link(ob_cube_007)
col_collection_1.objects.link(ob_cube_006)
col_collection_1.objects.link(ob_cube_005)
col_collection_1.objects.link(ob_cube_004)
col_collection_1.objects.link(ob_cube_003)
col_collection_1.objects.link(ob_cube_002)
col_collection_1.objects.link(ob_cube_001)
col_collection_1.objects.link(ob_cube)

# ---- scene / render settings (as saved in the file)
scene.frame_start = 1; scene.frame_end = 250; scene.frame_set(1)
scene.render.engine = 'CYCLES'
scene.render.resolution_percentage = 50
scene.render.dither_intensity = 0.0
scene.cycles.use_denoising = False
scene.cycles.samples = 10
scene.cycles.sampling_pattern = 'TABULATED_SOBOL'
scene.cycles.light_sampling_threshold = 0.0
scene.cycles.use_adaptive_sampling = False
scene.cycles.use_light_tree = False
scene.cycles.blur_glossy = 0.0
scene.cycles.volume_bounces = 1
scene.cycles.pixel_filter_type = 'GAUSSIAN'
scene.cycles.sample_clamp_indirect = 0.0
scene.view_settings.view_transform = 'Standard'
bpy.context.view_layer.update()

# ---- added for rendering (the .blend has no active camera and no usable light): camera, sun
cam_auto = bpy.data.cameras.new('AutoCamera')
cam_auto.lens = 50.0
cam_auto.sensor_width = 36.0
cam_auto.clip_end = 1000.0
ob_auto_camera = bpy.data.objects.new('AutoCamera', cam_auto)
scene.collection.objects.link(ob_auto_camera)
ob_auto_camera.location = (5.2541, -6.40767, 4.20328)
ob_auto_camera.rotation_euler = (1.09748, -7.21219e-08, 0.694738)
scene.camera = ob_auto_camera
light_auto_sun = bpy.data.lights.new('AutoSun', 'SUN')
light_auto_sun.energy = 3.0
light_auto_sun.angle = 0.0523599
ob_auto_sun = bpy.data.objects.new('AutoSun', light_auto_sun)
scene.collection.objects.link(ob_auto_sun)
ob_auto_sun.rotation_euler = (0.872665, 0.174533, 0.523599)
bpy.context.view_layer.update()
